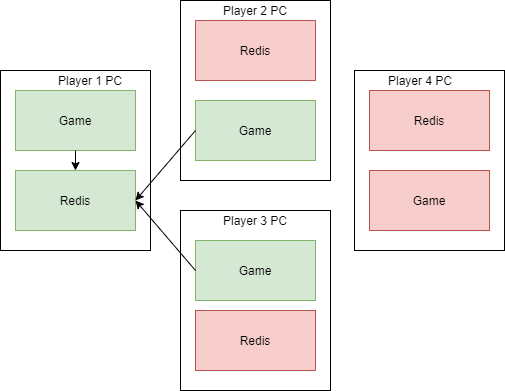

The diagram above was exported from draw.io. Its source (the exported page's mxGraphModel, read from the mxfile embedded in the PNG):
<mxGraphModel dx="1037" dy="620" grid="1" gridSize="10" guides="1" tooltips="1" connect="1" arrows="1" fold="1" page="1" pageScale="1" pageWidth="827" pageHeight="1169" math="0" shadow="0">
  <root>
    <mxCell id="0" />
    <mxCell id="1" parent="0" />
    <mxCell id="L1iYFEWkxi8SHzg1CDxT-5" value="" style="rounded=0;whiteSpace=wrap;html=1;" parent="1" vertex="1">
      <mxGeometry x="60" y="120" width="150" height="180" as="geometry" />
    </mxCell>
    <mxCell id="L1iYFEWkxi8SHzg1CDxT-1" value="Game" style="rounded=0;whiteSpace=wrap;html=1;fillColor=#d5e8d4;strokeColor=#82b366;" parent="1" vertex="1">
      <mxGeometry x="75" y="140" width="120" height="60" as="geometry" />
    </mxCell>
    <mxCell id="L1iYFEWkxi8SHzg1CDxT-4" value="Redis" style="rounded=0;whiteSpace=wrap;html=1;fillColor=#d5e8d4;strokeColor=#82b366;" parent="1" vertex="1">
      <mxGeometry x="75" y="220" width="120" height="60" as="geometry" />
    </mxCell>
    <mxCell id="L1iYFEWkxi8SHzg1CDxT-9" value="" style="rounded=0;whiteSpace=wrap;html=1;" parent="1" vertex="1">
      <mxGeometry x="240" y="50" width="150" height="180" as="geometry" />
    </mxCell>
    <mxCell id="L1iYFEWkxi8SHzg1CDxT-10" value="Game" style="rounded=0;whiteSpace=wrap;html=1;fillColor=#d5e8d4;strokeColor=#82b366;" parent="1" vertex="1">
      <mxGeometry x="255" y="150" width="120" height="60" as="geometry" />
    </mxCell>
    <mxCell id="L1iYFEWkxi8SHzg1CDxT-11" value="Redis" style="rounded=0;whiteSpace=wrap;html=1;fillColor=#f8cecc;strokeColor=#b85450;" parent="1" vertex="1">
      <mxGeometry x="255" y="70" width="120" height="60" as="geometry" />
    </mxCell>
    <mxCell id="L1iYFEWkxi8SHzg1CDxT-12" value="" style="rounded=0;whiteSpace=wrap;html=1;" parent="1" vertex="1">
      <mxGeometry x="240" y="260" width="150" height="180" as="geometry" />
    </mxCell>
    <mxCell id="L1iYFEWkxi8SHzg1CDxT-13" value="Game" style="rounded=0;whiteSpace=wrap;html=1;fillColor=#d5e8d4;strokeColor=#82b366;" parent="1" vertex="1">
      <mxGeometry x="255" y="290" width="120" height="60" as="geometry" />
    </mxCell>
    <mxCell id="L1iYFEWkxi8SHzg1CDxT-14" value="Redis" style="rounded=0;whiteSpace=wrap;html=1;fillColor=#f8cecc;strokeColor=#b85450;" parent="1" vertex="1">
      <mxGeometry x="255" y="360" width="120" height="60" as="geometry" />
    </mxCell>
    <mxCell id="L1iYFEWkxi8SHzg1CDxT-16" value="" style="endArrow=classic;html=1;" parent="1" source="L1iYFEWkxi8SHzg1CDxT-1" target="L1iYFEWkxi8SHzg1CDxT-4" edge="1">
      <mxGeometry width="50" height="50" relative="1" as="geometry">
        <mxPoint x="390" y="310" as="sourcePoint" />
        <mxPoint x="190" y="350" as="targetPoint" />
      </mxGeometry>
    </mxCell>
    <mxCell id="L1iYFEWkxi8SHzg1CDxT-17" value="" style="endArrow=classic;html=1;exitX=0;exitY=0.5;exitDx=0;exitDy=0;entryX=1;entryY=0.5;entryDx=0;entryDy=0;" parent="1" source="L1iYFEWkxi8SHzg1CDxT-10" target="L1iYFEWkxi8SHzg1CDxT-4" edge="1">
      <mxGeometry width="50" height="50" relative="1" as="geometry">
        <mxPoint x="90" y="410" as="sourcePoint" />
        <mxPoint x="140" y="360" as="targetPoint" />
      </mxGeometry>
    </mxCell>
    <mxCell id="L1iYFEWkxi8SHzg1CDxT-18" value="" style="endArrow=classic;html=1;exitX=0;exitY=0.5;exitDx=0;exitDy=0;entryX=1;entryY=0.5;entryDx=0;entryDy=0;" parent="1" source="L1iYFEWkxi8SHzg1CDxT-13" target="L1iYFEWkxi8SHzg1CDxT-4" edge="1">
      <mxGeometry width="50" height="50" relative="1" as="geometry">
        <mxPoint x="170" y="390" as="sourcePoint" />
        <mxPoint x="220" y="340" as="targetPoint" />
      </mxGeometry>
    </mxCell>
    <mxCell id="L1iYFEWkxi8SHzg1CDxT-23" value="" style="rounded=0;whiteSpace=wrap;html=1;" parent="1" vertex="1">
      <mxGeometry x="414" y="120" width="150" height="180" as="geometry" />
    </mxCell>
    <mxCell id="L1iYFEWkxi8SHzg1CDxT-24" value="Game" style="rounded=0;whiteSpace=wrap;html=1;fillColor=#f8cecc;strokeColor=#b85450;" parent="1" vertex="1">
      <mxGeometry x="429" y="220" width="120" height="60" as="geometry" />
    </mxCell>
    <mxCell id="L1iYFEWkxi8SHzg1CDxT-25" value="Redis" style="rounded=0;whiteSpace=wrap;html=1;fillColor=#f8cecc;strokeColor=#b85450;" parent="1" vertex="1">
      <mxGeometry x="429" y="140" width="120" height="60" as="geometry" />
    </mxCell>
    <mxCell id="L1iYFEWkxi8SHzg1CDxT-26" value="Player 1 PC" style="text;html=1;strokeColor=none;fillColor=none;align=center;verticalAlign=middle;whiteSpace=wrap;rounded=0;" parent="1" vertex="1">
      <mxGeometry x="110" y="120" width="80" height="20" as="geometry" />
    </mxCell>
    <mxCell id="L1iYFEWkxi8SHzg1CDxT-27" value="Player 2 PC" style="text;html=1;strokeColor=none;fillColor=none;align=center;verticalAlign=middle;whiteSpace=wrap;rounded=0;" parent="1" vertex="1">
      <mxGeometry x="275" y="50" width="80" height="20" as="geometry" />
    </mxCell>
    <mxCell id="L1iYFEWkxi8SHzg1CDxT-31" value="Player 3 PC" style="text;html=1;strokeColor=none;fillColor=none;align=center;verticalAlign=middle;whiteSpace=wrap;rounded=0;" parent="1" vertex="1">
      <mxGeometry x="275" y="260" width="80" height="20" as="geometry" />
    </mxCell>
    <mxCell id="L1iYFEWkxi8SHzg1CDxT-32" value="Player 4 PC" style="text;html=1;strokeColor=none;fillColor=none;align=center;verticalAlign=middle;whiteSpace=wrap;rounded=0;" parent="1" vertex="1">
      <mxGeometry x="440" y="120" width="80" height="20" as="geometry" />
    </mxCell>
  </root>
</mxGraphModel>